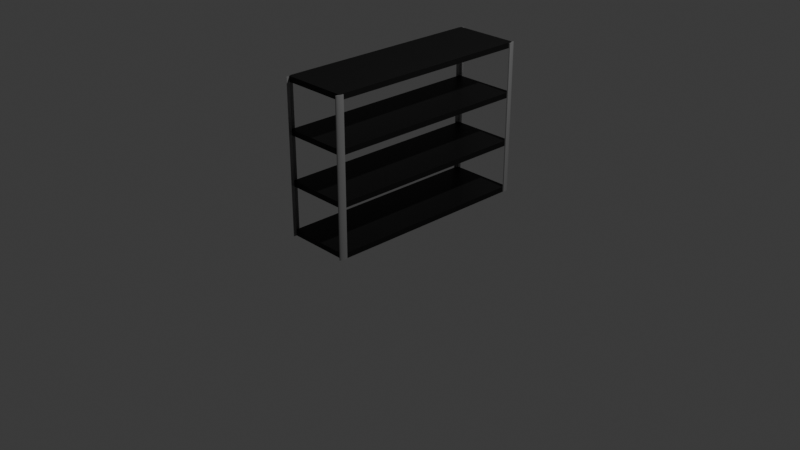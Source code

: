 # Source: garage_shelves.blend  (saved by Blender 4.0.36; exported with 4.5.12 LTS)
import bpy
from mathutils import Matrix  # noqa: F401  (used for matrix-valued properties, if any)

bpy.ops.wm.read_factory_settings(use_empty=True)
scene = bpy.context.scene
scene.name = 'Scene'

# ---- collections
col_collection = bpy.data.collections.new('Collection'); scene.collection.children.link(col_collection)

# ---- materials (node trees are filled in below, after node groups)
mat_material_002 = bpy.data.materials.new('Material.002')
mat_material_002.use_transparent_shadow = False
mat_material_001 = bpy.data.materials.new('Material.001')
mat_material_001.use_transparent_shadow = False

# ---- node groups
ng_auto_smooth = bpy.data.node_groups.new('Auto Smooth', 'GeometryNodeTree')
_s = ng_auto_smooth.interface.new_socket(name='Geometry', in_out='OUTPUT', socket_type='NodeSocketGeometry')
_s = ng_auto_smooth.interface.new_socket(name='Geometry', in_out='INPUT', socket_type='NodeSocketGeometry')
_s = ng_auto_smooth.interface.new_socket(name='Angle', in_out='INPUT', socket_type='NodeSocketFloat')
_s.subtype = 'ANGLE'
_s.min_value = 0.0
_s.max_value = 3.142
ng_auto_smooth.is_modifier = True
_N = ng_auto_smooth.nodes; _L = ng_auto_smooth.links
n0 = _N.new('NodeGroupOutput'); n0.name = 'Group Output'; n0.location = (480, -100)
n1 = _N.new('NodeGroupInput'); n1.name = 'Group Input'; n1.location = (-420, -300)
n2 = _N.new('NodeGroupInput'); n2.name = 'Group Input.001'; n2.location = (-60, -100)
n3 = _N.new('GeometryNodeSetShadeSmooth'); n3.name = 'Set Shade Smooth'; n3.location = (120, -100)
n3.domain = 'EDGE'
n4 = _N.new('GeometryNodeSetShadeSmooth'); n4.name = 'Set Shade Smooth.001'; n4.location = (300, -100)
n5 = _N.new('GeometryNodeInputMeshEdgeAngle'); n5.name = 'Edge Angle'; n5.location = (-420, -220)
n6 = _N.new('GeometryNodeInputEdgeSmooth'); n6.name = 'Is Edge Smooth'; n6.location = (-60, -160)
n7 = _N.new('GeometryNodeInputShadeSmooth'); n7.name = 'Is Face Smooth'; n7.location = (-240, -340)
n8 = _N.new('FunctionNodeBooleanMath'); n8.name = 'Boolean Math'; n8.location = (-60, -220)
n9 = _N.new('FunctionNodeCompare'); n9.name = 'Compare'; n9.location = (-240, -180)
n9.operation = 'LESS_EQUAL'
_L.new(n5.outputs[0], n9.inputs[0])
_L.new(n4.outputs[0], n0.inputs[0])
_L.new(n1.outputs[1], n9.inputs[1])
_L.new(n9.outputs[0], n8.inputs[0])
_L.new(n7.outputs[0], n8.inputs[1])
_L.new(n2.outputs[0], n3.inputs[0])
_L.new(n6.outputs[0], n3.inputs[1])
_L.new(n3.outputs[0], n4.inputs[0])
_L.new(n8.outputs[0], n3.inputs[2])
n0.is_active_output = True

# ---- material node trees
mat_material_002.use_nodes = True; mat_material_002.node_tree.nodes.clear()
_N = mat_material_002.node_tree.nodes; _L = mat_material_002.node_tree.links
n0 = _N.new('ShaderNodeBsdfPrincipled'); n0.name = 'Principled BSDF'; n0.location = (10, 300)
n0.inputs[0].default_value = (0.305, 0.305, 0.305, 1.0)
n0.inputs[1].default_value = 0.5046
n0.inputs[3].default_value = 1.45
n1 = _N.new('ShaderNodeOutputMaterial'); n1.name = 'Material Output'; n1.location = (300, 300)
_L.new(n0.outputs[0], n1.inputs[0])
n1.is_active_output = True
mat_material_001.use_nodes = True; mat_material_001.node_tree.nodes.clear()
_N = mat_material_001.node_tree.nodes; _L = mat_material_001.node_tree.links
n0 = _N.new('ShaderNodeBsdfPrincipled'); n0.name = 'Principled BSDF'; n0.location = (10, 300)
n0.inputs[0].default_value = (0.02503, 0.02503, 0.02503, 1.0)
n0.inputs[1].default_value = 0.844
n0.inputs[3].default_value = 1.45
n1 = _N.new('ShaderNodeOutputMaterial'); n1.name = 'Material Output'; n1.location = (300, 300)
_L.new(n0.outputs[0], n1.inputs[0])
n1.is_active_output = True

# ---- world
world_world = bpy.data.worlds.new('World'); scene.world = world_world
world_world.use_nodes = True; world_world.node_tree.nodes.clear()
_N = world_world.node_tree.nodes; _L = world_world.node_tree.links
n0 = _N.new('ShaderNodeOutputWorld'); n0.name = 'World Output'; n0.location = (300, 300)
n1 = _N.new('ShaderNodeBackground'); n1.name = 'Background'; n1.location = (10, 300)
n1.inputs[0].default_value = (0.05088, 0.05088, 0.05088, 1.0)
_L.new(n1.outputs[0], n0.inputs[0])
n0.is_active_output = True
world_world.color = (0.05088, 0.05088, 0.05088)
world_world.use_sun_shadow = False
world_world.sun_shadow_jitter_overblur = 0.0

# ---- cameras
cam_camera = bpy.data.cameras.new('Camera')
cam_camera.clip_end = 100.0
cam_camera.ortho_scale = 7.314

# ---- lights
light_light = bpy.data.lights.new('Light', 'POINT')
light_light.transmission_factor = 0.0
light_light.use_soft_falloff = False
light_light.energy = 1000.0
light_light.shadow_soft_size = 0.1
light_light.shadow_maximum_resolution = 0.006
light_light.use_absolute_resolution = True

# ---- meshes
me_cube_102 = bpy.data.meshes.new('Cube.102')
me_cube_102.from_pydata([(-1.0, 0.9584, -1.0), (-0.9584, 1.0, -1.0), (-0.9992, 0.9665, -1.0), (-0.9968, 0.9743, -1.0), (-0.993, 0.9815, -1.0), (-0.9878, 0.9878, -1.0), (-0.9815, 0.993, -1.0), (-0.9743, 0.9968, -1.0), (-0.9665, 0.9992, -1.0), (-0.9584, 1.0, 1.0), (-1.0, 0.9584, 1.0), (-0.9665, 0.9992, 1.0), (-0.9743, 0.9968, 1.0), (-0.9815, 0.993, 1.0), (-0.9878, 0.9878, 1.0), (-0.993, 0.9815, 1.0), (-0.9968, 0.9743, 1.0), (-0.9992, 0.9665, 1.0)], [], [(9, 1, 8, 11), (11, 8, 7, 12), (12, 7, 6, 13), (13, 6, 5, 14), (14, 5, 4, 15), (15, 4, 3, 16), (16, 3, 2, 17), (17, 2, 0, 10)])
me_cube_102.polygons.foreach_set('use_smooth', [True] * 8)
_uv = me_cube_102.uv_layers.new(name='UVMap')
_uv.uv.foreach_set('vector', [0.625, 0.2552, 0.375, 0.2552, 0.375, 0.2542, 0.625, 0.2542, 0.625, 0.2542, 0.375, 0.2542, 0.375, 0.2532, 0.625, 0.2532, 0.625, 0.2532, 0.375, 0.2532, 0.375, 0.2523, 0.625, 0.2523, 0.625, 0.2523, 0.375, 0.2523, 0.375, 0.25, 0.625, 0.25, 0.625, 0.25, 0.375, 0.25, 0.375, 0.2477, 0.625, 0.2477, 0.625, 0.2477, 0.375, 0.2477, 0.375, 0.2468, 0.625, 0.2468, 0.625, 0.2468, 0.375, 0.2468, 0.375, 0.2458, 0.625, 0.2458, 0.625, 0.2458, 0.375, 0.2458, 0.375, 0.2448, 0.625, 0.2448])
me_cube_102.materials.append(mat_material_002)
me_cube_102.update()
me_cube_103 = bpy.data.meshes.new('Cube.103')
me_cube_103.from_pydata([(-0.9815, 0.993, 0.04573), (-0.9743, 0.9968, 0.04573), (-0.9878, 0.9878, 0.04573), (-0.9665, 0.9992, 0.04573), (1.0, 0.9584, -5.588e-08), (0.9584, 1.0, -5.588e-08), (0.9992, 0.9665, -5.588e-08), (0.9968, 0.9743, -5.588e-08), (0.993, 0.9815, -5.588e-08), (0.9878, 0.9878, -5.588e-08), (0.9815, 0.993, -5.588e-08), (0.9743, 0.9968, -5.588e-08), (0.9665, 0.9992, -5.588e-08), (-0.9584, 1.0, 0.04573), (-1.0, -0.9584, -5.588e-08), (-0.9584, -1.0, -5.588e-08), (-0.9992, -0.9665, -5.588e-08), (-0.9968, -0.9743, -5.588e-08), (-0.993, -0.9815, -5.588e-08), (-0.9878, -0.9878, -5.588e-08), (-0.9815, -0.993, -5.588e-08), (-0.9743, -0.9968, -5.588e-08), (-0.9665, -0.9992, -5.588e-08), (1.0, -0.9584, -5.588e-08), (0.9584, -1.0, -5.588e-08), (0.9992, -0.9665, -5.588e-08), (0.9968, -0.9743, -5.588e-08), (0.993, -0.9815, -5.588e-08), (0.9878, -0.9878, -5.588e-08), (0.9815, -0.993, -5.588e-08), (0.9743, -0.9968, -5.588e-08), (0.9665, -0.9992, -5.588e-08), (-0.993, 0.9815, 0.04573), (-0.9968, 0.9743, 0.04573), (-0.9992, 0.9665, 0.04573), (-1.0, 0.9584, 0.04573), (0.9584, 1.0, 0.04573), (0.9665, 0.9992, 0.04573), (0.9743, 0.9968, 0.04573), (0.9815, 0.993, 0.04573), (0.9878, 0.9878, 0.04573), (0.993, 0.9815, 0.04573), (0.9968, 0.9743, 0.04573), (0.9992, 0.9665, 0.04573), (1.0, 0.9584, 0.04573), (-0.9584, -1.0, 0.04573), (-0.9665, -0.9992, 0.04573), (-0.9743, -0.9968, 0.04573), (-0.9815, -0.993, 0.04573), (-0.9878, -0.9878, 0.04573), (-0.993, -0.9815, 0.04573), (-0.9968, -0.9743, 0.04573), (-0.9992, -0.9665, 0.04573), (-1.0, -0.9584, 0.04573), (0.9584, -1.0, 0.04573), (0.9665, -0.9992, 0.04573), (0.9743, -0.9968, 0.04573), (0.9815, -0.993, 0.04573), (0.9878, -0.9878, 0.04573), (0.993, -0.9815, 0.04573), (0.9968, -0.9743, 0.04573), (0.9992, -0.9665, 0.04573), (1.0, -0.9584, 0.04573), (-0.9992, 0.9665, 0.07019), (-1.0, 0.9584, 0.07019), (-0.9968, 0.9743, 0.07019), (-0.9743, 0.9968, 0.07019), (-0.9815, 0.993, 0.07019), (-0.9878, 0.9878, 0.07019), (-0.993, 0.9815, 0.07019), (-0.9665, 0.9992, 0.07019), (-0.9584, 1.0, 0.07019), (0.9584, 1.0, 0.07019), (0.9665, 0.9992, 0.07019), (0.9743, 0.9968, 0.07019), (0.9815, 0.993, 0.07019), (0.9878, 0.9878, 0.07019), (0.993, 0.9815, 0.07019), (0.9968, 0.9743, 0.07019), (0.9992, 0.9665, 0.07019), (1.0, 0.9584, 0.07019), (-0.9584, -1.0, 0.07019), (-0.9665, -0.9992, 0.07019), (-0.9743, -0.9968, 0.07019), (-0.9815, -0.993, 0.07019), (-0.9878, -0.9878, 0.07019), (-0.993, -0.9815, 0.07019), (-0.9968, -0.9743, 0.07019), (-0.9992, -0.9665, 0.07019), (-1.0, -0.9584, 0.07019), (0.9584, -1.0, 0.07019), (0.9665, -0.9992, 0.07019), (0.9743, -0.9968, 0.07019), (0.9815, -0.993, 0.07019), (0.9878, -0.9878, 0.07019), (0.993, -0.9815, 0.07019), (0.9968, -0.9743, 0.07019), (0.9992, -0.9665, 0.07019), (1.0, -0.9584, 0.07019), (-0.9798, 0.9627, 0.04573), (-0.9802, 0.9574, 0.04573), (-0.9785, 0.9667, 0.04573), (-0.9574, 0.9802, -5.588e-08), (-0.9627, 0.9798, -5.588e-08), (-0.9667, 0.9785, -5.588e-08), (-0.9705, 0.9765, -5.588e-08), (-0.9738, 0.9738, -5.588e-08), (-0.9765, 0.9705, -5.588e-08), (-0.9785, 0.9667, -5.588e-08), (-0.9798, 0.9627, -5.588e-08), (-0.9802, 0.9574, -5.588e-08), (-0.9667, 0.9785, 0.04573), (-0.9705, 0.9765, 0.04573), (-0.9738, 0.9738, 0.04573), (-0.9765, 0.9705, 0.04573), (0.9584, 0.9802, -5.588e-08), (-0.9627, 0.9798, 0.04573), (-0.9574, 0.9802, 0.04573), (-0.9802, -0.9584, -5.588e-08), (0.9584, 0.9802, 0.04573), (-0.9802, -0.9584, 0.04573), (-0.9802, -0.008257, 0.02197), (-0.9802, -0.009767, 0.02261), (-0.9802, -0.005118, 0.02197), (-0.9802, -0.006688, 0.02175), (-0.9802, 0.1003, 0.02504), (-0.9802, 0.1029, 0.02261), (-0.9802, -0.003608, 0.02261), (-0.9802, 0.1015, 0.02364), (-0.9802, 0.1044, 0.02197), (-0.9802, 0.1075, 0.02197), (-0.9802, 0.106, 0.02175), (-0.9802, 0.1104, 0.02364), (-0.9802, 0.109, 0.02261), (-0.9802, 0.2119, 0.02674), (-0.9802, 0.2141, 0.02364), (-0.9802, 0.2129, 0.02504), (-0.9802, 0.2155, 0.02261), (-0.9802, 0.1116, 0.02504), (-0.9802, 0.2186, 0.02175), (-0.9802, 0.217, 0.02197), (-0.9802, 0.2217, 0.02261), (-0.9802, 0.2202, 0.02197), (-0.9802, 0.2253, 0.02674), (-0.9802, 0.2243, 0.02504), (-0.9802, 0.3238, 0.02868), (-0.9802, 0.2231, 0.02364), (-0.9802, 0.3256, 0.02504), (-0.9802, 0.3297, 0.02197), (-0.9802, 0.3282, 0.02261), (-0.9802, 0.3268, 0.02364), (-0.9802, 0.3328, 0.02197), (-0.9802, 0.3357, 0.02364), (-0.9802, 0.3369, 0.02504), (-0.9802, 0.3343, 0.02261), (-0.9802, 0.3312, 0.02175), (-0.9802, 0.3246, 0.02674), (-0.9802, 0.3391, 0.03078), (-0.9802, 0.3387, 0.02868), (-0.9802, 0.436, 0.03078), (-0.9802, 0.4359, 0.03328), (-0.9802, 0.4358, 0.03297), (-0.9802, 0.4372, 0.02674), (-0.9802, 0.4408, 0.02261), (-0.9802, 0.4394, 0.02364), (-0.9802, 0.4382, 0.02504), (-0.9802, 0.4365, 0.02868), (-0.9802, 0.4439, 0.02175), (-0.9802, 0.4484, 0.02364), (-0.9802, 0.447, 0.02261), (-0.9802, 0.4455, 0.02197), (-0.9802, 0.4506, 0.02674), (-0.9802, 0.4518, 0.03078), (-0.9802, 0.4513, 0.02868), (-0.9802, 0.4496, 0.02504), (-0.9802, 0.4423, 0.02197), (-0.9802, 0.5485, 0.03297), (-0.9802, 0.4519, 0.03297), (-0.9802, 0.5491, 0.02868), (-0.9802, 0.5486, 0.03078), (-0.9802, 0.5486, 0.03516), (-0.9802, 0.5508, 0.02504), (-0.9802, 0.555, 0.02197), (-0.9802, 0.5535, 0.02261), (-0.9802, 0.5521, 0.02364), (-0.9802, 0.5498, 0.02674), (-0.9802, 0.5581, 0.02197), (-0.9802, 0.5622, 0.02504), (-0.9802, 0.561, 0.02364), (-0.9802, 0.5596, 0.02261), (-0.9802, 0.564, 0.02868), (-0.9802, 0.5646, 0.03297), (-0.9802, 0.5644, 0.03516), (-0.9802, 0.5644, 0.03078), (-0.9802, 0.5632, 0.02674), (-0.9802, 0.5565, 0.02175), (-0.9802, 0.3379, 0.02674), (-0.9802, 0.6611, 0.03297), (-0.9802, 0.6617, 0.02868), (-0.9802, 0.6613, 0.03078), (-0.9802, 0.6613, 0.03516), (-0.9802, 0.6661, 0.02261), (-0.9802, 0.6647, 0.02364), (-0.9802, 0.6635, 0.02504), (-0.9802, 0.6625, 0.02674), (-0.9802, 0.6617, 0.03726), (-0.9802, 0.6692, 0.02175), (-0.9802, 0.6736, 0.02364), (-0.9802, 0.6723, 0.02261), (-0.9802, 0.6707, 0.02197), (-0.9802, 0.6759, 0.02674), (-0.9802, 0.6766, 0.03726), (-0.9802, 0.6766, 0.02868), (-0.9802, 0.6749, 0.02504), (-0.9802, 0.6676, 0.02197), (-0.9802, 0.6772, 0.03297), (-0.9802, 0.7738, 0.03297), (-0.9802, 0.6771, 0.03078), (-0.9802, 0.7739, 0.03078), (-0.9802, 0.6771, 0.03516), (-0.9802, 0.7739, 0.03516), (-0.9802, 0.7744, 0.02868), (-0.9802, 0.7751, 0.0392), (-0.9802, 0.7751, 0.02674), (-0.9802, 0.7744, 0.03726), (-0.9802, 0.7803, 0.02197), (-0.9802, 0.7787, 0.02261), (-0.9802, 0.7774, 0.02364), (-0.9802, 0.7834, 0.02197), (-0.9802, 0.7863, 0.02364), (-0.9802, 0.7849, 0.02261), (-0.9802, 0.7818, 0.02175), (-0.9802, 0.7761, 0.02504), (-0.9802, 0.7761, 0.0409), (-0.9802, 0.7893, 0.02868), (-0.9802, 0.7885, 0.02674), (-0.9802, 0.7885, 0.0392), (-0.9802, 0.7897, 0.03516), (-0.9802, 0.8864, 0.03297), (-0.9802, 0.7899, 0.03297), (-0.9802, 0.7897, 0.03078), (-0.9802, 0.8866, 0.03078), (-0.9802, 0.7893, 0.03726), (-0.9802, 0.8878, 0.02674), (-0.9802, 0.887, 0.02868), (-0.9802, 0.887, 0.03726), (-0.9802, 0.8888, 0.0409), (-0.9802, 0.89, 0.02364), (-0.9802, 0.89, 0.0423), (-0.9802, 0.8888, 0.02504), (-0.9802, 0.8878, 0.0392), (-0.9802, 0.8866, 0.03516), (-0.9802, 0.7875, 0.0409), (-0.9802, 0.8929, 0.02197), (-0.9802, 0.8945, 0.04419), (-0.9802, 0.8945, 0.02175), (-0.9802, 0.8929, 0.04397), (-0.9802, 0.8975, 0.02261), (-0.9802, 0.8975, 0.04334), (-0.9802, 0.896, 0.02197), (-0.9802, 0.896, 0.04397), (-0.9802, 0.9002, 0.02504), (-0.9802, 0.9012, 0.0392), (-0.9802, 0.9012, 0.02674), (-0.9802, 0.9002, 0.0409), (-0.9802, 0.9025, 0.03297), (-0.9802, 0.9024, 0.03516), (-0.9802, 0.9019, 0.02868), (-0.9802, 0.9024, 0.03078), (-0.9802, 0.9019, 0.03726), (-0.9802, 0.8989, 0.02364), (-0.9802, 0.8989, 0.0423), (-0.9802, 0.8914, 0.02261), (-0.9802, 0.8914, 0.04334), (-0.9802, 0.7875, 0.02504), (-0.9802, -0.9157, 0.03078), (-0.9802, -0.9159, 0.03297), (-0.9802, -0.9153, 0.02868), (-0.9802, -0.9154, 0.03665), (-0.9802, -0.9157, 0.03516), (-0.9802, -0.9153, 0.03726), (-0.9802, -0.9145, 0.0392), (-0.9802, -0.9123, 0.02364), (-0.9802, -0.9123, 0.0423), (-0.9802, -0.9135, 0.02504), (-0.9802, -0.9135, 0.0409), (-0.9802, -0.9145, 0.02674), (-0.9802, -0.9078, 0.02175), (-0.9802, -0.9078, 0.04419), (-0.9802, -0.9094, 0.02197), (-0.9802, -0.9094, 0.04397), (-0.9802, -0.9034, 0.02364), (-0.9802, -0.9034, 0.0423), (-0.9802, -0.9048, 0.02261), (-0.9802, -0.9048, 0.04334), (-0.9802, -0.9063, 0.02197), (-0.9802, -0.9063, 0.04397), (-0.9802, -0.9109, 0.02261), (-0.9802, -0.9109, 0.04334), (-0.9802, -0.9011, 0.02674), (-0.9802, -0.9004, 0.03726), (-0.9802, -0.9004, 0.02868), (-0.9802, -0.9011, 0.0392), (-0.9802, -0.8032, 0.03297), (-0.9802, -0.8998, 0.03297), (-0.9802, -0.8031, 0.03516), (-0.9802, -0.8031, 0.03078), (-0.9802, -0.8999, 0.03516), (-0.9802, -0.8026, 0.02868), (-0.9802, -0.8999, 0.03078), (-0.9802, -0.8026, 0.03726), (-0.9802, -0.8019, 0.02674), (-0.9802, -0.8019, 0.0392), (-0.9802, -0.8009, 0.02504), (-0.9802, -0.8009, 0.0409), (-0.9802, -0.7983, 0.02261), (-0.9802, -0.7983, 0.04334), (-0.9802, -0.7952, 0.02175), (-0.9802, -0.7968, 0.02197), (-0.9802, -0.7968, 0.04397), (-0.9802, -0.7997, 0.02364), (-0.9802, -0.7997, 0.0423), (-0.9802, -0.9022, 0.0409), (-0.9802, -0.9022, 0.02504), (-0.9802, -0.7952, 0.04419), (-0.9802, -0.7936, 0.04397), (-0.9802, -0.7907, 0.02364), (-0.9802, -0.7921, 0.02261), (-0.9802, -0.7921, 0.04334), (-0.9802, -0.7895, 0.0409), (-0.9802, -0.7878, 0.02868), (-0.9802, -0.7878, 0.03726), (-0.9802, -0.7885, 0.02674), (-0.9802, -0.7885, 0.0392), (-0.9802, -0.7895, 0.02504), (-0.9802, -0.7907, 0.0423), (-0.9802, -0.7871, 0.03297), (-0.9802, -0.6906, 0.03297), (-0.9802, -0.6904, 0.03078), (-0.9802, -0.6904, 0.03516), (-0.9802, -0.7873, 0.03078), (-0.9802, -0.7873, 0.03516), (-0.9802, -0.6882, 0.02504), (-0.9802, -0.6882, 0.0409), (-0.9802, -0.6892, 0.02674), (-0.9802, -0.6892, 0.0392), (-0.9802, -0.69, 0.02868), (-0.9802, -0.69, 0.03726), (-0.9802, -0.687, 0.02364), (-0.9802, -0.6856, 0.02261), (-0.9802, -0.6841, 0.04397), (-0.9802, -0.6841, 0.02197), (-0.9802, -0.6856, 0.04334), (-0.9802, -0.681, 0.02197), (-0.9802, -0.6795, 0.04334), (-0.9802, -0.6795, 0.02261), (-0.9802, -0.681, 0.04397), (-0.9802, -0.6826, 0.02175), (-0.9802, -0.6826, 0.04419), (-0.9802, -0.6769, 0.02504), (-0.9802, -0.6769, 0.0409), (-0.9802, -0.6759, 0.02674), (-0.9802, -0.6759, 0.0392), (-0.9802, -0.6747, 0.03078), (-0.9802, -0.6747, 0.03516), (-0.9802, -0.578, 0.03297), (-0.9802, -0.6745, 0.03297), (-0.9802, -0.5778, 0.03078), (-0.9802, -0.5778, 0.03516), (-0.9802, -0.6751, 0.02868), (-0.9802, -0.6751, 0.03726), (-0.9802, -0.6781, 0.02364), (-0.9802, -0.6781, 0.0423), (-0.9802, -0.7936, 0.02197), (-0.9802, -0.687, 0.0423), (-0.9802, -0.5773, 0.03726), (-0.9802, -0.5756, 0.02504), (-0.9802, -0.5766, 0.02674), (-0.9802, -0.5766, 0.0392), (-0.9802, -0.5744, 0.0423), (-0.9802, -0.5715, 0.02197), (-0.9802, -0.5715, 0.04397), (-0.9802, -0.573, 0.02261), (-0.9802, -0.573, 0.04334), (-0.9802, -0.5744, 0.02364), (-0.9802, -0.5756, 0.0409), (-0.9802, -0.5668, 0.02261), (-0.9802, -0.5668, 0.04334), (-0.9802, -0.5683, 0.02197), (-0.9802, -0.5683, 0.04397), (-0.9802, -0.5632, 0.02674), (-0.9802, -0.5632, 0.0392), (-0.9802, -0.5642, 0.02504), (-0.9802, -0.5642, 0.0409), (-0.9802, -0.5654, 0.02364), (-0.9802, -0.5654, 0.0423), (-0.9802, -0.5699, 0.02175), (-0.9802, -0.5699, 0.04419), (-0.9802, -0.562, 0.03078), (-0.9802, -0.5619, 0.03297), (-0.9802, -0.4653, 0.03297), (-0.9802, -0.4652, 0.03078), (-0.9802, -0.562, 0.03516), (-0.9802, -0.4647, 0.02868), (-0.9802, -0.464, 0.0392), (-0.9802, -0.464, 0.02674), (-0.9802, -0.4647, 0.03726), (-0.9802, -0.4652, 0.03516), (-0.9802, -0.5625, 0.03726), (-0.9802, -0.4617, 0.02364), (-0.9802, -0.4617, 0.0423), (-0.9802, -0.4603, 0.02261), (-0.9802, -0.4603, 0.04334), (-0.9802, -0.4573, 0.02175), (-0.9802, -0.4573, 0.04419), (-0.9802, -0.4542, 0.02261), (-0.9802, -0.4557, 0.02197), (-0.9802, -0.4557, 0.04397), (-0.9802, -0.4588, 0.02197), (-0.9802, -0.4588, 0.04397), (-0.9802, -0.463, 0.02504), (-0.9802, -0.463, 0.0409), (-0.9802, -0.5625, 0.02868), (-0.9802, -0.4528, 0.0423), (-0.9802, -0.4506, 0.02674), (-0.9802, -0.4516, 0.02504), (-0.9802, -0.4516, 0.0409), (-0.9802, -0.4498, 0.03726), (-0.9802, -0.3527, 0.03297), (-0.9802, -0.4492, 0.03297), (-0.9802, -0.4494, 0.03516), (-0.9802, -0.4494, 0.03078), (-0.9802, -0.4498, 0.02868), (-0.9802, -0.4506, 0.0392), (-0.9802, -0.3513, 0.02674), (-0.9802, -0.3513, 0.0392), (-0.9802, -0.3521, 0.02868), (-0.9802, -0.3521, 0.03726), (-0.9802, -0.3477, 0.02261), (-0.9802, -0.3477, 0.04334), (-0.9802, -0.3491, 0.02364), (-0.9802, -0.3491, 0.0423), (-0.9802, -0.3503, 0.02504), (-0.9802, -0.3503, 0.0409), (-0.9802, -0.4528, 0.02364), (-0.9802, -0.3525, 0.03078), (-0.9802, -0.3525, 0.03516), (-0.9802, -0.3446, 0.02175), (-0.9802, -0.343, 0.04397), (-0.9802, -0.343, 0.02197), (-0.9802, -0.3446, 0.04419), (-0.9802, -0.3401, 0.02364), (-0.9802, -0.3389, 0.0409), (-0.9802, -0.3389, 0.02504), (-0.9802, -0.3401, 0.0423), (-0.9802, -0.3415, 0.02261), (-0.9802, -0.3415, 0.04334), (-0.9802, -0.3372, 0.02868), (-0.9802, -0.3372, 0.03726), (-0.9802, -0.3366, 0.03297), (-0.9802, -0.24, 0.03297), (-0.9802, -0.3367, 0.03078), (-0.9802, -0.3367, 0.03516), (-0.9802, -0.2399, 0.03078), (-0.9802, -0.2399, 0.03516), (-0.9802, -0.2387, 0.02674), (-0.9802, -0.2394, 0.02868), (-0.9802, -0.2394, 0.03726), (-0.9802, -0.3379, 0.02674), (-0.9802, -0.3379, 0.0392), (-0.9802, -0.2387, 0.0392), (-0.9802, -0.3462, 0.02197), (-0.9802, -0.3462, 0.04397), (-0.9802, -0.4542, 0.04334), (-0.9802, -0.5773, 0.02868), (-0.9802, -0.2377, 0.0409), (-0.9802, -0.2351, 0.02261), (-0.9802, -0.2364, 0.02364), (-0.9802, -0.2364, 0.0423), (-0.9802, -0.2335, 0.04397), (-0.9802, -0.2304, 0.02197), (-0.9802, -0.2304, 0.04397), (-0.9802, -0.232, 0.02175), (-0.9802, -0.232, 0.04419), (-0.9802, -0.2335, 0.02197), (-0.9802, -0.2351, 0.04334), (-0.9802, -0.2263, 0.02504), (-0.9802, -0.2263, 0.0409), (-0.9802, -0.2275, 0.02364), (-0.9802, -0.2275, 0.0423), (-0.9802, -0.2239, 0.03297), (-0.9802, -0.2241, 0.03078), (-0.9802, -0.2241, 0.03516), (-0.9802, -0.2245, 0.02868), (-0.9802, -0.2245, 0.03726), (-0.9802, -0.2253, 0.02674), (-0.9802, -0.2253, 0.0392), (-0.9802, -0.2289, 0.02261), (-0.9802, -0.2289, 0.04334), (-0.9802, -0.1274, 0.03297), (-0.9802, -0.1272, 0.03078), (-0.9802, -0.1268, 0.03726), (-0.9802, -0.1268, 0.02868), (-0.9802, -0.1272, 0.03516), (-0.9802, -0.125, 0.02504), (-0.9802, -0.1238, 0.0423), (-0.9802, -0.1238, 0.02364), (-0.9802, -0.125, 0.0409), (-0.9802, -0.126, 0.02674), (-0.9802, -0.126, 0.0392), (-0.9802, -0.1209, 0.02197), (-0.9802, -0.1209, 0.04397), (-0.9802, -0.1193, 0.02175), (-0.9802, -0.1193, 0.04419), (-0.9802, -0.1163, 0.02261), (-0.9802, -0.1163, 0.04334), (-0.9802, -0.1136, 0.02504), (-0.9802, -0.1149, 0.02364), (-0.9802, -0.1149, 0.0423), (-0.9802, -0.1178, 0.02197), (-0.9802, -0.1178, 0.04397), (-0.9802, -0.1224, 0.02261), (-0.9802, -0.1224, 0.04334), (-0.9802, -0.1126, 0.0392), (-0.9802, -0.1114, 0.03078), (-0.9802, -0.1119, 0.02868), (-0.9802, -0.1119, 0.03726), (-0.9802, -0.1113, 0.03297), (-0.9802, -0.01473, 0.03297), (-0.9802, -0.01412, 0.02868), (-0.9802, -0.01412, 0.03726), (-0.9802, -0.01458, 0.03078), (-0.9802, -0.01458, 0.03516), (-0.9802, -0.1114, 0.03516), (-0.9802, -0.01116, 0.02364), (-0.9802, -0.01116, 0.0423), (-0.9802, -0.01238, 0.02504), (-0.9802, -0.01238, 0.0409), (-0.9802, -0.008257, 0.04397), (-0.9802, -0.005118, 0.04397), (-0.9802, -0.003608, 0.04334), (-0.9802, -0.006688, 0.04419), (-0.9802, -0.009767, 0.04334), (-0.9802, -0.01338, 0.02674), (-0.9802, -0.1126, 0.02674), (-0.9802, -0.01338, 0.0392), (-0.9802, 2.444e-06, 0.02674), (-0.9802, 2.444e-06, 0.0392), (-0.9802, -0.0009981, 0.02504), (-0.9802, -0.0009981, 0.0409), (-0.9802, 0.001358, 0.03297), (-0.9802, 0.09791, 0.03297), (-0.9802, 0.09807, 0.03078), (-0.9802, 0.001204, 0.03078), (-0.9802, 0.001204, 0.03516), (-0.9802, 0.000746, 0.02868), (-0.9802, 0.000746, 0.03726), (-0.9802, 0.09852, 0.02868), (-0.9802, 0.09927, 0.0392), (-0.9802, 0.09927, 0.02674), (-0.9802, 0.09852, 0.03726), (-0.9802, 0.1029, 0.04334), (-0.9802, 0.1015, 0.0423), (-0.9802, 0.1075, 0.04397), (-0.9802, 0.106, 0.04419), (-0.9802, 0.1044, 0.04397), (-0.9802, 0.1003, 0.0409), (-0.9802, -0.002217, 0.02364), (-0.9802, 0.09807, 0.03516), (-0.9802, -0.002217, 0.0423), (-0.9802, -0.1136, 0.0409), (-0.9802, 0.1104, 0.0423), (-0.9802, 0.1116, 0.0409), (-0.9802, 0.1126, 0.02674), (-0.9802, 0.1126, 0.0392), (-0.9802, 0.1138, 0.03078), (-0.9802, 0.1138, 0.03516), (-0.9802, 0.2106, 0.03297), (-0.9802, 0.114, 0.03297), (-0.9802, 0.2107, 0.03078), (-0.9802, 0.2107, 0.03516), (-0.9802, 0.1134, 0.02868), (-0.9802, 0.1134, 0.03726), (-0.9802, 0.2112, 0.03726), (-0.9802, 0.2141, 0.0423), (-0.9802, 0.2129, 0.0409), (-0.9802, 0.2119, 0.0392), (-0.9802, 0.2186, 0.04419), (-0.9802, 0.217, 0.04397), (-0.9802, 0.2231, 0.0423), (-0.9802, 0.2217, 0.04334), (-0.9802, 0.2202, 0.04397), (-0.9802, 0.2155, 0.04334), (-0.9802, 0.2112, 0.02868), (-0.9802, 0.2253, 0.0392), (-0.9802, 0.2265, 0.03078), (-0.9802, 0.2265, 0.03516), (-0.9802, 0.226, 0.02868), (-0.9802, 0.226, 0.03726), (-0.9802, 0.3232, 0.03297), (-0.9802, 0.2266, 0.03297), (-0.9802, 0.3246, 0.0392), (-0.9802, 0.3238, 0.03726), (-0.9802, 0.3234, 0.03078), (-0.9802, 0.3234, 0.03516), (-0.9802, 0.3268, 0.0423), (-0.9802, 0.3282, 0.04334), (-0.9802, 0.3312, 0.04419), (-0.9802, 0.3328, 0.04397), (-0.9802, 0.3297, 0.04397), (-0.9802, 0.3357, 0.0423), (-0.9802, 0.3369, 0.0409), (-0.9802, 0.3387, 0.03726), (-0.9802, 0.3391, 0.03516), (-0.9802, 0.3379, 0.0392), (-0.9802, 0.3343, 0.04334), (-0.9802, 0.3256, 0.0409), (-0.9802, 0.2243, 0.0409), (-0.9802, 0.436, 0.03516), (-0.9802, 0.4372, 0.0392), (-0.9802, 0.4382, 0.0409), (-0.9802, 0.4365, 0.03726), (-0.9802, 0.4408, 0.04334), (-0.9802, 0.4423, 0.04397), (-0.9802, 0.4455, 0.04397), (-0.9802, 0.4484, 0.0423), (-0.9802, 0.447, 0.04334), (-0.9802, 0.4439, 0.04419), (-0.9802, 0.4394, 0.0423), (-0.9802, 0.4513, 0.03726), (-0.9802, 0.4506, 0.0392), (-0.9802, 0.4518, 0.03516), (-0.9802, 0.5491, 0.03726), (-0.9802, 0.5521, 0.0423), (-0.9802, 0.5508, 0.0409), (-0.9802, 0.5565, 0.04419), (-0.9802, 0.555, 0.04397), (-0.9802, 0.5535, 0.04334), (-0.9802, 0.5498, 0.0392), (-0.9802, 0.4496, 0.0409), (-0.9802, 0.5596, 0.04334), (-0.9802, 0.561, 0.0423), (-0.9802, 0.5632, 0.0392), (-0.9802, 0.564, 0.03726), (-0.9802, 0.5622, 0.0409), (-0.9802, 0.6647, 0.0423), (-0.9802, 0.6635, 0.0409), (-0.9802, 0.6692, 0.04419), (-0.9802, 0.6676, 0.04397), (-0.9802, 0.6661, 0.04334), (-0.9802, 0.6625, 0.0392), (-0.9802, 0.6723, 0.04334), (-0.9802, 0.6736, 0.0423), (-0.9802, 0.6759, 0.0392), (-0.9802, 0.7774, 0.0423), (-0.9802, 0.6749, 0.0409), (-0.9802, 0.7818, 0.04419), (-0.9802, 0.7803, 0.04397), (-0.9802, 0.7863, 0.0423), (-0.9802, 0.7849, 0.04334), (-0.9802, 0.7834, 0.04397), (-0.9802, 0.7787, 0.04334), (-0.9802, 0.6707, 0.04397), (-0.9802, 0.5581, 0.04397), (-0.9802, 0.3393, 0.03297), (-0.9802, 0.109, 0.04334), (-0.9802, -0.2377, 0.02504)], [], [(9, 8, 41, 40), (16, 14, 53, 52), (36, 37, 73, 72), (33, 34, 99, 101), (8, 7, 42, 41), (2, 32, 114, 113), (7, 6, 43, 42), (36, 13, 117, 119), (6, 4, 44, 43), (34, 35, 100, 99), (31, 24, 54, 55), (3, 1, 111, 116), (30, 31, 55, 56), (29, 30, 56, 57), (28, 29, 57, 58), (15, 22, 46, 45), (27, 28, 58, 59), (22, 21, 47, 46), (26, 27, 59, 60), (21, 20, 48, 47), (5, 12, 37, 36), (25, 26, 60, 61), (20, 19, 49, 48), (12, 11, 38, 37), (23, 25, 61, 62), (19, 18, 50, 49), (11, 10, 39, 38), (24, 15, 45, 54), (18, 17, 51, 50), (10, 9, 40, 39), (4, 23, 62, 44), (5, 36, 119, 115), (17, 16, 52, 51), (94, 93, 92, 91, 90, 81, 82, 83, 84, 85, 86, 87, 88, 89, 64, 63, 65, 69, 68, 67, 66, 70, 71, 72, 73, 74, 75, 76, 77, 78, 79, 80, 98, 97, 96, 95), (44, 62, 98, 80), (50, 51, 87, 86), (37, 38, 74, 73), (3, 13, 71, 70), (51, 52, 88, 87), (38, 39, 75, 74), (52, 53, 89, 88), (39, 40, 76, 75), (53, 35, 64, 89), (40, 41, 77, 76), (55, 54, 90, 91), (1, 3, 70, 66), (41, 42, 78, 77), (56, 55, 91, 92), (32, 2, 68, 69), (42, 43, 79, 78), (0, 1, 66, 67), (57, 56, 92, 93), (43, 44, 80, 79), (2, 0, 67, 68), (58, 57, 93, 94), (13, 36, 72, 71), (33, 32, 69, 65), (59, 58, 94, 95), (45, 46, 82, 81), (60, 59, 95, 96), (35, 34, 63, 64), (46, 47, 83, 82), (61, 60, 96, 97), (34, 33, 65, 63), (47, 48, 84, 83), (62, 61, 97, 98), (48, 49, 85, 84), (54, 45, 81, 90), (49, 50, 86, 85), (105, 104, 111, 112), (106, 105, 112, 113), (107, 106, 113, 114), (279, 278, 120, 118, 110, 100, 266, 265, 268, 267, 263, 261, 270, 257, 259, 255, 253, 272, 247, 249, 243, 244, 241, 238, 239, 240, 234, 235, 274, 229, 230, 228, 231, 225, 226, 227, 232, 223, 221, 218, 216, 215, 217, 212, 210, 213, 207, 208, 209, 206, 214, 201, 202, 203, 204, 198, 199, 197, 191, 193, 190, 194, 187, 188, 189, 186, 195, 182, 183, 184, 181, 185, 178, 179, 176, 177, 172, 173, 171, 174, 168, 169, 170, 167, 175, 163, 164, 165, 162, 166, 159, 161, 160, 664, 157, 158, 196, 153, 152, 154, 151, 155, 148, 149, 150, 147, 156, 145, 603, 599, 600, 595, 597, 143, 144, 146, 141, 142, 139, 140, 137, 135, 136, 134, 593, 579, 577, 578, 575, 581, 573, 138, 132, 133, 130, 131, 129, 126, 128, 125, 559, 557, 552, 551, 550, 553, 555, 546, 548, 567, 127, 123, 124, 121, 122, 534, 536, 543, 529, 531, 528, 527, 524, 525, 544, 516, 517, 514, 519, 512, 510, 521, 506, 504, 508, 502, 500, 499, 490, 491, 493, 495, 486, 488, 497, 480, 482, 484, 476, 477, 666, 465, 466, 463, 460, 459, 461, 457, 468, 453, 451, 455, 449, 447, 471, 438, 440, 442, 434, 436, 445, 428, 429, 431, 432, 424, 425, 444, 415, 416, 413, 418, 411, 409, 420, 405, 403, 401, 400, 399, 398, 422, 390, 392, 394, 386, 388, 396, 380, 382, 384, 376, 377, 474, 367, 365, 366, 363, 369, 361, 359, 371, 355, 353, 357, 351, 349, 348, 342, 344, 346, 338, 337, 336, 340, 330, 332, 334, 326, 327, 373, 317, 318, 315, 320, 313, 311, 308, 306, 303, 304, 309, 301, 299, 323, 291, 293, 295, 287, 289, 297, 282, 284, 286, 277, 275, 276), (266, 100, 120, 278, 280, 281, 285, 283, 298, 290, 288, 296, 294, 292, 322, 302, 300, 307, 304, 303, 305, 310, 312, 314, 321, 316, 319, 324, 325, 328, 335, 329, 333, 331, 341, 336, 337, 339, 347, 345, 343, 374, 352, 350, 358, 356, 354, 372, 360, 362, 370, 364, 366, 365, 368, 375, 378, 385, 379, 383, 381, 397, 389, 387, 395, 393, 391, 408, 402, 399, 400, 407, 406, 404, 421, 410, 412, 419, 414, 417, 473, 423, 426, 433, 427, 430, 429, 428, 446, 437, 435, 443, 441, 439, 472, 450, 448, 456, 454, 452, 469, 458, 462, 459, 460, 464, 467, 470, 475, 478, 485, 479, 483, 481, 498, 489, 487, 496, 494, 492, 490, 499, 503, 501, 509, 507, 505, 522, 511, 513, 520, 515, 518, 570, 523, 526, 533, 527, 528, 532, 530, 545, 537, 535, 542, 538, 541, 539, 540, 569, 549, 547, 556, 554, 550, 551, 568, 560, 558, 566, 562, 561, 565, 564, 563, 665, 571, 572, 574, 582, 576, 578, 577, 580, 583, 586, 585, 584, 592, 588, 587, 591, 590, 589, 617, 594, 598, 596, 600, 599, 604, 602, 601, 616, 605, 606, 609, 607, 608, 615, 610, 611, 614, 612, 613, 664, 160, 618, 621, 619, 620, 628, 622, 623, 627, 624, 626, 625, 639, 630, 629, 631, 177, 176, 180, 632, 638, 634, 633, 637, 636, 635, 663, 640, 641, 644, 642, 643, 192, 191, 197, 200, 205, 650, 646, 645, 649, 648, 647, 662, 651, 652, 655, 653, 211, 219, 215, 216, 220, 224, 222, 233, 654, 661, 657, 656, 660, 659, 658, 252, 236, 242, 237, 239, 238, 251, 245, 250, 246, 248, 273, 256, 254, 260, 258, 271, 264, 262, 269), (108, 107, 114, 101), (102, 115, 119, 117), (109, 108, 101, 99), (110, 109, 99, 100), (103, 102, 117, 116), (104, 103, 116, 111), (35, 53, 120, 100), (53, 14, 118, 120), (13, 3, 116, 117), (1, 0, 112, 111), (0, 2, 113, 112), (32, 33, 101, 114)])
_uv = me_cube_103.uv_layers.new(name='UVMap')
_uv.uv.foreach_set('vector', [0.1265, 0.5015, 0.1259, 0.5023, 0.1259, 0.5023, 0.1265, 0.5015, 0.1251, 0.5042, 0.125, 0.5052, 0.125, 0.5052, 0.1251, 0.5042, 0.1302, 0.5, 0.1292, 0.5001, 0.1292, 0.5001, 0.1302, 0.5, 0.1254, 0.5032, 0.1251, 0.5042, 0.1251, 0.5042, 0.1254, 0.5032, 0.1259, 0.5023, 0.1254, 0.5032, 0.1254, 0.5032, 0.1259, 0.5023, 0.1265, 0.5015, 0.1259, 0.5023, 0.1259, 0.5023, 0.1265, 0.5015, 0.1254, 0.5032, 0.1251, 0.5042, 0.1251, 0.5042, 0.1254, 0.5032, 0.1302, 0.5, 0.1302, 0.5, 0.1302, 0.5, 0.1302, 0.5, 0.1251, 0.5042, 0.125, 0.5052, 0.125, 0.5052, 0.1251, 0.5042, 0.1251, 0.5042, 0.125, 0.5052, 0.125, 0.5052, 0.1251, 0.5042, 0.1292, 0.5001, 0.1302, 0.5, 0.1302, 0.5, 0.1292, 0.5001, 0.1292, 0.5001, 0.1282, 0.5004, 0.1282, 0.5004, 0.1292, 0.5001, 0.1282, 0.5004, 0.1292, 0.5001, 0.1292, 0.5001, 0.1282, 0.5004, 0.1273, 0.5009, 0.1282, 0.5004, 0.1282, 0.5004, 0.1273, 0.5009, 0.1265, 0.5015, 0.1273, 0.5009, 0.1273, 0.5009, 0.1265, 0.5015, 0.1302, 0.5, 0.1292, 0.5001, 0.1292, 0.5001, 0.1302, 0.5, 0.1259, 0.5023, 0.1265, 0.5015, 0.1265, 0.5015, 0.1259, 0.5023, 0.1292, 0.5001, 0.1282, 0.5004, 0.1282, 0.5004, 0.1292, 0.5001, 0.1254, 0.5032, 0.1259, 0.5023, 0.1259, 0.5023, 0.1254, 0.5032, 0.1282, 0.5004, 0.1273, 0.5009, 0.1273, 0.5009, 0.1282, 0.5004, 0.1302, 0.5, 0.1292, 0.5001, 0.1292, 0.5001, 0.1302, 0.5, 0.1251, 0.5042, 0.1254, 0.5032, 0.1254, 0.5032, 0.1251, 0.5042, 0.1273, 0.5009, 0.1265, 0.5015, 0.1265, 0.5015, 0.1273, 0.5009, 0.1292, 0.5001, 0.1282, 0.5004, 0.1282, 0.5004, 0.1292, 0.5001, 0.125, 0.5052, 0.1251, 0.5042, 0.1251, 0.5042, 0.125, 0.5052, 0.1265, 0.5015, 0.1259, 0.5023, 0.1259, 0.5023, 0.1265, 0.5015, 0.1282, 0.5004, 0.1273, 0.5009, 0.1273, 0.5009, 0.1282, 0.5004, 0.1302, 0.5, 0.1302, 0.5, 0.1302, 0.5, 0.1302, 0.5, 0.1259, 0.5023, 0.1254, 0.5032, 0.1254, 0.5032, 0.1259, 0.5023, 0.1273, 0.5009, 0.1265, 0.5015, 0.1265, 0.5015, 0.1273, 0.5009, 0.125, 0.5052, 0.125, 0.5052, 0.125, 0.5052, 0.125, 0.5052, 0.1302, 0.5, 0.1302, 0.5, 0.1302, 0.5, 0.1302, 0.5, 0.1254, 0.5032, 0.1251, 0.5042, 0.1251, 0.5042, 0.1254, 0.5032, 0.1265, 0.5015, 0.1273, 0.5009, 0.1282, 0.5004, 0.1292, 0.5001, 0.1302, 0.5, 0.1302, 0.5, 0.1292, 0.5001, 0.1282, 0.5004, 0.1273, 0.5009, 0.1265, 0.5015, 0.1259, 0.5023, 0.1254, 0.5032, 0.1251, 0.5042, 0.125, 0.5052, 0.125, 0.5052, 0.1251, 0.5042, 0.1254, 0.5032, 0.1259, 0.5023, 0.1265, 0.5015, 0.1273, 0.5009, 0.1282, 0.5004, 0.1292, 0.5001, 0.1302, 0.5, 0.1302, 0.5, 0.1292, 0.5001, 0.1282, 0.5004, 0.1273, 0.5009, 0.1265, 0.5015, 0.1259, 0.5023, 0.1254, 0.5032, 0.1251, 0.5042, 0.125, 0.5052, 0.125, 0.5052, 0.1251, 0.5042, 0.1254, 0.5032, 0.1259, 0.5023, 0.125, 0.5052, 0.125, 0.5052, 0.125, 0.5052, 0.125, 0.5052, 0.1259, 0.5023, 0.1254, 0.5032, 0.1254, 0.5032, 0.1259, 0.5023, 0.1292, 0.5001, 0.1282, 0.5004, 0.1282, 0.5004, 0.1292, 0.5001, 0.1292, 0.5001, 0.1302, 0.5, 0.1302, 0.5, 0.1292, 0.5001, 0.1254, 0.5032, 0.1251, 0.5042, 0.1251, 0.5042, 0.1254, 0.5032, 0.1282, 0.5004, 0.1273, 0.5009, 0.1273, 0.5009, 0.1282, 0.5004, 0.1251, 0.5042, 0.125, 0.5052, 0.125, 0.5052, 0.1251, 0.5042, 0.1273, 0.5009, 0.1265, 0.5015, 0.1265, 0.5015, 0.1273, 0.5009, 0.125, 0.5052, 0.125, 0.5052, 0.125, 0.5052, 0.125, 0.5052, 0.1265, 0.5015, 0.1259, 0.5023, 0.1259, 0.5023, 0.1265, 0.5015, 0.1292, 0.5001, 0.1302, 0.5, 0.1302, 0.5, 0.1292, 0.5001, 0.1282, 0.5004, 0.1292, 0.5001, 0.1292, 0.5001, 0.1282, 0.5004, 0.1259, 0.5023, 0.1254, 0.5032, 0.1254, 0.5032, 0.1259, 0.5023, 0.1282, 0.5004, 0.1292, 0.5001, 0.1292, 0.5001, 0.1282, 0.5004, 0.1259, 0.5023, 0.1265, 0.5015, 0.1265, 0.5015, 0.1259, 0.5023, 0.1254, 0.5032, 0.1251, 0.5042, 0.1251, 0.5042, 0.1254, 0.5032, 0.1273, 0.5009, 0.1282, 0.5004, 0.1282, 0.5004, 0.1273, 0.5009, 0.1273, 0.5009, 0.1282, 0.5004, 0.1282, 0.5004, 0.1273, 0.5009, 0.1251, 0.5042, 0.125, 0.5052, 0.125, 0.5052, 0.1251, 0.5042, 0.1265, 0.5015, 0.1273, 0.5009, 0.1273, 0.5009, 0.1265, 0.5015, 0.1265, 0.5015, 0.1273, 0.5009, 0.1273, 0.5009, 0.1265, 0.5015, 0.1302, 0.5, 0.1302, 0.5, 0.1302, 0.5, 0.1302, 0.5, 0.1254, 0.5032, 0.1259, 0.5023, 0.1259, 0.5023, 0.1254, 0.5032, 0.1259, 0.5023, 0.1265, 0.5015, 0.1265, 0.5015, 0.1259, 0.5023, 0.1302, 0.5, 0.1292, 0.5001, 0.1292, 0.5001, 0.1302, 0.5, 0.1254, 0.5032, 0.1259, 0.5023, 0.1259, 0.5023, 0.1254, 0.5032, 0.125, 0.5052, 0.1251, 0.5042, 0.1251, 0.5042, 0.125, 0.5052, 0.1292, 0.5001, 0.1282, 0.5004, 0.1282, 0.5004, 0.1292, 0.5001, 0.1251, 0.5042, 0.1254, 0.5032, 0.1254, 0.5032, 0.1251, 0.5042, 0.1251, 0.5042, 0.1254, 0.5032, 0.1254, 0.5032, 0.1251, 0.5042, 0.1282, 0.5004, 0.1273, 0.5009, 0.1273, 0.5009, 0.1282, 0.5004, 0.125, 0.5052, 0.1251, 0.5042, 0.1251, 0.5042, 0.125, 0.5052, 0.1273, 0.5009, 0.1265, 0.5015, 0.1265, 0.5015, 0.1273, 0.5009, 0.1302, 0.5, 0.1302, 0.5, 0.1302, 0.5, 0.1302, 0.5, 0.1265, 0.5015, 0.1259, 0.5023, 0.1259, 0.5023, 0.1265, 0.5015, 0.1273, 0.5009, 0.1282, 0.5004, 0.1282, 0.5004, 0.1273, 0.5009, 0.1265, 0.5015, 0.1273, 0.5009, 0.1273, 0.5009, 0.1265, 0.5015, 0.1259, 0.5023, 0.1265, 0.5015, 0.1265, 0.5015, 0.1259, 0.5023, 0.125, 0.5052, 0.125, 0.5052, 0.125, 0.5052, 0.125, 0.5052, 0.125, 0.5052, 0.125, 0.5052, 0.125, 0.5052, 0.125, 0.5052, 0.125, 0.5052, 0.125, 0.5052, 0.125, 0.5052, 0.125, 0.5052, 0.125, 0.5052, 0.125, 0.5052, 0.125, 0.5052, 0.125, 0.5052, 0.125, 0.5052, 0.125, 0.5052, 0.125, 0.5052, 0.125, 0.5052, 0.125, 0.5052, 0.125, 0.5052, 0.125, 0.5052, 0.125, 0.5052, 0.125, 0.5052, 0.125, 0.5052, 0.125, 0.5052, 0.125, 0.5052, 0.125, 0.5052, 0.125, 0.5052, 0.125, 0.5052, 0.125, 0.5052, 0.125, 0.5052, 0.125, 0.5052, 0.125, 0.5052, 0.125, 0.5052, 0.125, 0.5052, 0.125, 0.5052, 0.125, 0.5052, 0.125, 0.5052, 0.125, 0.5052, 0.125, 0.5052, 0.125, 0.5052, 0.125, 0.5052, 0.125, 0.5052, 0.125, 0.5052, 0.125, 0.5052, 0.125, 0.5052, 0.125, 0.5052, 0.125, 0.5052, 0.125, 0.5052, 0.125, 0.5052, 0.125, 0.5052, 0.125, 0.5052, 0.125, 0.5052, 0.125, 0.5052, 0.125, 0.5052, 0.125, 0.5052, 0.125, 0.5052, 0.125, 0.5052, 0.125, 0.5052, 0.125, 0.5052, 0.125, 0.5052, 0.125, 0.5052, 0.125, 0.5052, 0.125, 0.5052, 0.125, 0.5052, 0.125, 0.5052, 0.125, 0.5052, 0.125, 0.5052, 0.125, 0.5052, 0.125, 0.5052, 0.125, 0.5052, 0.125, 0.5052, 0.125, 0.5052, 0.125, 0.5052, 0.125, 0.5052, 0.125, 0.5052, 0.125, 0.5052, 0.125, 0.5052, 0.125, 0.5052, 0.125, 0.5052, 0.125, 0.5052, 0.125, 0.5052, 0.125, 0.5052, 0.125, 0.5052, 0.125, 0.5052, 0.125, 0.5052, 0.125, 0.5052, 0.125, 0.5052, 0.125, 0.5052, 0.125, 0.5052, 0.125, 0.5052, 0.125, 0.5052, 0.125, 0.5052, 0.125, 0.5052, 0.125, 0.5052, 0.125, 0.5052, 0.125, 0.5052, 0.125, 0.5052, 0.125, 0.5052, 0.125, 0.5052, 0.125, 0.5052, 0.125, 0.5052, 0.125, 0.5052, 0.125, 0.5052, 0.125, 0.5052, 0.125, 0.5052, 0.125, 0.5052, 0.125, 0.5052, 0.125, 0.5052, 0.125, 0.5052, 0.125, 0.5052, 0.125, 0.5052, 0.125, 0.5052, 0.125, 0.5052, 0.125, 0.5052, 0.125, 0.5052, 0.125, 0.5052, 0.125, 0.5052, 0.125, 0.5052, 0.125, 0.5052, 0.125, 0.5052, 0.125, 0.5052, 0.125, 0.5052, 0.125, 0.5052, 0.125, 0.5052, 0.125, 0.5052, 0.125, 0.5052, 0.125, 0.5052, 0.125, 0.5052, 0.125, 0.5052, 0.125, 0.5052, 0.125, 0.5052, 0.125, 0.5052, 0.125, 0.5052, 0.125, 0.5052, 0.125, 0.5052, 0.125, 0.5052, 0.125, 0.5052, 0.125, 0.5052, 0.125, 0.5052, 0.125, 0.5052, 0.125, 0.5052, 0.125, 0.5052, 0.125, 0.5052, 0.125, 0.5052, 0.125, 0.5052, 0.125, 0.5052, 0.125, 0.5052, 0.125, 0.5052, 0.125, 0.5052, 0.125, 0.5052, 0.125, 0.5052, 0.125, 0.5052, 0.125, 0.5052, 0.125, 0.5052, 0.125, 0.5052, 0.125, 0.5052, 0.125, 0.5052, 0.125, 0.5052, 0.125, 0.5052, 0.125, 0.5052, 0.125, 0.5052, 0.125, 0.5052, 0.125, 0.5052, 0.125, 0.5052, 0.125, 0.5052, 0.125, 0.5052, 0.125, 0.5052, 0.125, 0.5052, 0.125, 0.5052, 0.125, 0.5052, 0.125, 0.5052, 0.125, 0.5052, 0.125, 0.5052, 0.125, 0.5052, 0.125, 0.5052, 0.125, 0.5052, 0.125, 0.5052, 0.125, 0.5052, 0.125, 0.5052, 0.125, 0.5052, 0.125, 0.5052, 0.125, 0.5052, 0.125, 0.5052, 0.125, 0.5052, 0.125, 0.5052, 0.125, 0.5052, 0.125, 0.5052, 0.125, 0.5052, 0.125, 0.5052, 0.125, 0.5052, 0.125, 0.5052, 0.125, 0.5052, 0.125, 0.5052, 0.125, 0.5052, 0.125, 0.5052, 0.125, 0.5052, 0.125, 0.5052, 0.125, 0.5052, 0.125, 0.5052, 0.125, 0.5052, 0.125, 0.5052, 0.125, 0.5052, 0.125, 0.5052, 0.125, 0.5052, 0.125, 0.5052, 0.125, 0.5052, 0.125, 0.5052, 0.125, 0.5052, 0.125, 0.5052, 0.125, 0.5052, 0.125, 0.5052, 0.125, 0.5052, 0.125, 0.5052, 0.125, 0.5052, 0.125, 0.5052, 0.125, 0.5052, 0.125, 0.5052, 0.125, 0.5052, 0.125, 0.5052, 0.125, 0.5052, 0.125, 0.5052, 0.125, 0.5052, 0.125, 0.5052, 0.125, 0.5052, 0.125, 0.5052, 0.125, 0.5052, 0.125, 0.5052, 0.125, 0.5052, 0.125, 0.5052, 0.125, 0.5052, 0.125, 0.5052, 0.125, 0.5052, 0.125, 0.5052, 0.125, 0.5052, 0.125, 0.5052, 0.125, 0.5052, 0.125, 0.5052, 0.125, 0.5052, 0.125, 0.5052, 0.125, 0.5052, 0.125, 0.5052, 0.125, 0.5052, 0.125, 0.5052, 0.125, 0.5052, 0.125, 0.5052, 0.125, 0.5052, 0.125, 0.5052, 0.125, 0.5052, 0.125, 0.5052, 0.125, 0.5052, 0.125, 0.5052, 0.125, 0.5052, 0.125, 0.5052, 0.125, 0.5052, 0.125, 0.5052, 0.125, 0.5052, 0.125, 0.5052, 0.125, 0.5052, 0.125, 0.5052, 0.125, 0.5052, 0.125, 0.5052, 0.125, 0.5052, 0.125, 0.5052, 0.125, 0.5052, 0.125, 0.5052, 0.125, 0.5052, 0.125, 0.5052, 0.125, 0.5052, 0.125, 0.5052, 0.125, 0.5052, 0.125, 0.5052, 0.125, 0.5052, 0.125, 0.5052, 0.125, 0.5052, 0.125, 0.5052, 0.125, 0.5052, 0.125, 0.5052, 0.125, 0.5052, 0.125, 0.5052, 0.125, 0.5052, 0.125, 0.5052, 0.125, 0.5052, 0.125, 0.5052, 0.125, 0.5052, 0.125, 0.5052, 0.125, 0.5052, 0.125, 0.5052, 0.125, 0.5052, 0.125, 0.5052, 0.125, 0.5052, 0.125, 0.5052, 0.125, 0.5052, 0.125, 0.5052, 0.125, 0.5052, 0.125, 0.5052, 0.125, 0.5052, 0.125, 0.5052, 0.125, 0.5052, 0.125, 0.5052, 0.125, 0.5052, 0.125, 0.5052, 0.125, 0.5052, 0.125, 0.5052, 0.125, 0.5052, 0.125, 0.5052, 0.125, 0.5052, 0.125, 0.5052, 0.125, 0.5052, 0.125, 0.5052, 0.125, 0.5052, 0.125, 0.5052, 0.125, 0.5052, 0.125, 0.5052, 0.125, 0.5052, 0.125, 0.5052, 0.125, 0.5052, 0.125, 0.5052, 0.125, 0.5052, 0.125, 0.5052, 0.125, 0.5052, 0.125, 0.5052, 0.125, 0.5052, 0.125, 0.5052, 0.125, 0.5052, 0.125, 0.5052, 0.125, 0.5052, 0.125, 0.5052, 0.125, 0.5052, 0.125, 0.5052, 0.125, 0.5052, 0.125, 0.5052, 0.125, 0.5052, 0.125, 0.5052, 0.125, 0.5052, 0.125, 0.5052, 0.125, 0.5052, 0.125, 0.5052, 0.125, 0.5052, 0.125, 0.5052, 0.125, 0.5052, 0.125, 0.5052, 0.125, 0.5052, 0.125, 0.5052, 0.125, 0.5052, 0.125, 0.5052, 0.125, 0.5052, 0.125, 0.5052, 0.125, 0.5052, 0.125, 0.5052, 0.125, 0.5052, 0.125, 0.5052, 0.125, 0.5052, 0.125, 0.5052, 0.125, 0.5052, 0.125, 0.5052, 0.125, 0.5052, 0.125, 0.5052, 0.125, 0.5052, 0.125, 0.5052, 0.125, 0.5052, 0.125, 0.5052, 0.125, 0.5052, 0.125, 0.5052, 0.125, 0.5052, 0.125, 0.5052, 0.125, 0.5052, 0.125, 0.5052, 0.125, 0.5052, 0.125, 0.5052, 0.125, 0.5052, 0.125, 0.5052, 0.125, 0.5052, 0.125, 0.5052, 0.125, 0.5052, 0.125, 0.5052, 0.125, 0.5052, 0.125, 0.5052, 0.125, 0.5052, 0.125, 0.5052, 0.125, 0.5052, 0.125, 0.5052, 0.125, 0.5052, 0.125, 0.5052, 0.125, 0.5052, 0.125, 0.5052, 0.125, 0.5052, 0.125, 0.5052, 0.125, 0.5052, 0.125, 0.5052, 0.125, 0.5052, 0.125, 0.5052, 0.125, 0.5052, 0.125, 0.5052, 0.125, 0.5052, 0.125, 0.5052, 0.125, 0.5052, 0.125, 0.5052, 0.125, 0.5052, 0.125, 0.5052, 0.125, 0.5052, 0.125, 0.5052, 0.125, 0.5052, 0.125, 0.5052, 0.125, 0.5052, 0.125, 0.5052, 0.125, 0.5052, 0.125, 0.5052, 0.125, 0.5052, 0.125, 0.5052, 0.125, 0.5052, 0.125, 0.5052, 0.125, 0.5052, 0.125, 0.5052, 0.125, 0.5052, 0.125, 0.5052, 0.125, 0.5052, 0.125, 0.5052, 0.125, 0.5052, 0.125, 0.5052, 0.125, 0.5052, 0.125, 0.5052, 0.125, 0.5052, 0.125, 0.5052, 0.125, 0.5052, 0.125, 0.5052, 0.125, 0.5052, 0.125, 0.5052, 0.125, 0.5052, 0.125, 0.5052, 0.125, 0.5052, 0.125, 0.5052, 0.125, 0.5052, 0.125, 0.5052, 0.125, 0.5052, 0.125, 0.5052, 0.125, 0.5052, 0.125, 0.5052, 0.125, 0.5052, 0.125, 0.5052, 0.125, 0.5052, 0.125, 0.5052, 0.125, 0.5052, 0.125, 0.5052, 0.125, 0.5052, 0.125, 0.5052, 0.125, 0.5052, 0.125, 0.5052, 0.125, 0.5052, 0.125, 0.5052, 0.125, 0.5052, 0.125, 0.5052, 0.125, 0.5052, 0.125, 0.5052, 0.125, 0.5052, 0.125, 0.5052, 0.125, 0.5052, 0.125, 0.5052, 0.125, 0.5052, 0.125, 0.5052, 0.125, 0.5052, 0.125, 0.5052, 0.125, 0.5052, 0.125, 0.5052, 0.125, 0.5052, 0.125, 0.5052, 0.125, 0.5052, 0.125, 0.5052, 0.125, 0.5052, 0.125, 0.5052, 0.125, 0.5052, 0.125, 0.5052, 0.125, 0.5052, 0.125, 0.5052, 0.125, 0.5052, 0.125, 0.5052, 0.125, 0.5052, 0.125, 0.5052, 0.125, 0.5052, 0.125, 0.5052, 0.125, 0.5052, 0.125, 0.5052, 0.125, 0.5052, 0.125, 0.5052, 0.125, 0.5052, 0.125, 0.5052, 0.125, 0.5052, 0.125, 0.5052, 0.125, 0.5052, 0.125, 0.5052, 0.125, 0.5052, 0.125, 0.5052, 0.125, 0.5052, 0.125, 0.5052, 0.125, 0.5052, 0.125, 0.5052, 0.125, 0.5052, 0.125, 0.5052, 0.125, 0.5052, 0.125, 0.5052, 0.125, 0.5052, 0.125, 0.5052, 0.125, 0.5052, 0.125, 0.5052, 0.125, 0.5052, 0.125, 0.5052, 0.125, 0.5052, 0.125, 0.5052, 0.125, 0.5052, 0.125, 0.5052, 0.125, 0.5052, 0.125, 0.5052, 0.125, 0.5052, 0.125, 0.5052, 0.125, 0.5052, 0.125, 0.5052, 0.125, 0.5052, 0.125, 0.5052, 0.125, 0.5052, 0.125, 0.5052, 0.125, 0.5052, 0.125, 0.5052, 0.125, 0.5052, 0.125, 0.5052, 0.125, 0.5052, 0.125, 0.5052, 0.125, 0.5052, 0.125, 0.5052, 0.125, 0.5052, 0.125, 0.5052, 0.125, 0.5052, 0.125, 0.5052, 0.125, 0.5052, 0.125, 0.5052, 0.125, 0.5052, 0.125, 0.5052, 0.125, 0.5052, 0.125, 0.5052, 0.125, 0.5052, 0.125, 0.5052, 0.125, 0.5052, 0.125, 0.5052, 0.125, 0.5052, 0.125, 0.5052, 0.125, 0.5052, 0.125, 0.5052, 0.125, 0.5052, 0.125, 0.5052, 0.125, 0.5052, 0.125, 0.5052, 0.125, 0.5052, 0.125, 0.5052, 0.125, 0.5052, 0.125, 0.5052, 0.125, 0.5052, 0.125, 0.5052, 0.125, 0.5052, 0.125, 0.5052, 0.125, 0.5052, 0.125, 0.5052, 0.125, 0.5052, 0.125, 0.5052, 0.125, 0.5052, 0.125, 0.5052, 0.125, 0.5052, 0.125, 0.5052, 0.125, 0.5052, 0.125, 0.5052, 0.125, 0.5052, 0.125, 0.5052, 0.125, 0.5052, 0.125, 0.5052, 0.125, 0.5052, 0.125, 0.5052, 0.125, 0.5052, 0.125, 0.5052, 0.125, 0.5052, 0.125, 0.5052, 0.125, 0.5052, 0.125, 0.5052, 0.125, 0.5052, 0.125, 0.5052, 0.125, 0.5052, 0.125, 0.5052, 0.1254, 0.5032, 0.1259, 0.5023, 0.1259, 0.5023, 0.1254, 0.5032, 0.1302, 0.5, 0.1302, 0.5, 0.1302, 0.5, 0.1302, 0.5, 0.1251, 0.5042, 0.1254, 0.5032, 0.1254, 0.5032, 0.1251, 0.5042, 0.125, 0.5052, 0.1251, 0.5042, 0.1251, 0.5042, 0.125, 0.5052, 0.1292, 0.5001, 0.1302, 0.5, 0.1302, 0.5, 0.1292, 0.5001, 0.1282, 0.5004, 0.1292, 0.5001, 0.1292, 0.5001, 0.1282, 0.5004, 0.125, 0.5052, 0.125, 0.5052, 0.125, 0.5052, 0.125, 0.5052, 0.125, 0.5052, 0.125, 0.5052, 0.125, 0.5052, 0.125, 0.5052, 0.1302, 0.5, 0.1292, 0.5001, 0.1292, 0.5001, 0.1302, 0.5, 0.1282, 0.5004, 0.1273, 0.5009, 0.1273, 0.5009, 0.1282, 0.5004, 0.1273, 0.5009, 0.1265, 0.5015, 0.1265, 0.5015, 0.1273, 0.5009, 0.1259, 0.5023, 0.1254, 0.5032, 0.1254, 0.5032, 0.1259, 0.5023])
me_cube_103.materials.append(mat_material_001)
me_cube_103.update()

# ---- objects
ob_light = bpy.data.objects.new('Light', light_light)
ob_camera = bpy.data.objects.new('Camera', cam_camera)
ob_cube_004 = bpy.data.objects.new('Cube.004', me_cube_102)
ob_cube_003 = bpy.data.objects.new('Cube.003', me_cube_103)

# ---- transforms, parenting, visibility, modifiers, constraints
ob_light.location = (4.076, 1.005, 5.904)
ob_light.rotation_euler = (0.6503, 0.05522, 1.866)
ob_light.lock_rotations_4d = False
ob_light.empty_display_type = 'ARROWS'
ob_light.color = (0.0, 0.0, 0.0, 0.0)
ob_light.lineart.crease_threshold = 0.0
ob_camera.location = (7.359, -6.926, 4.958)
ob_camera.rotation_euler = (1.109, 0.0, 0.8149)
ob_camera.lock_rotations_4d = False
ob_camera.empty_display_type = 'ARROWS'
ob_camera.color = (0.0, 0.0, 0.0, 0.0)
ob_camera.display_type = 'WIRE'
ob_camera.lineart.crease_threshold = 0.0
ob_cube_004.location = (-0.006976, 0.08672, 0.8566)
ob_cube_004.scale = (0.3535, 1.13, 0.8105)
_m = ob_cube_004.modifiers.new('Mirror', 'MIRROR')
_m.use_axis = (True, True, False)
_m.use_clip = True
_m = ob_cube_004.modifiers.new('Solidify', 'SOLIDIFY')
_m.thickness = -0.03
_m.use_even_offset = True
_m = ob_cube_004.modifiers.new('Auto Smooth', 'NODES')
_m.node_group = ng_auto_smooth
_gi = [s.identifier for s in ng_auto_smooth.interface.items_tree if s.item_type == 'SOCKET' and s.in_out == 'INPUT']
_m[_gi[1]] = 0.5236  # Angle
ob_cube_003.location = (-0.006976, 0.08672, 0.04613)
ob_cube_003.scale = (0.3535, 1.13, 0.8105)
_m = ob_cube_003.modifiers.new('Array', 'ARRAY')
_m.count = 4
_m.relative_offset_displace = (0.0, 0.0, 9.2)

# ---- collection membership
col_collection.objects.link(ob_light)
col_collection.objects.link(ob_camera)
col_collection.objects.link(ob_cube_004)
col_collection.objects.link(ob_cube_003)

# ---- scene / render settings (as saved in the file)
scene.camera = ob_camera
scene.frame_start = 1; scene.frame_end = 250; scene.frame_set(1)
scene.render.engine = 'BLENDER_EEVEE_NEXT'
scene.cycles.sampling_pattern = 'TABULATED_SOBOL'
bpy.context.view_layer.update()
